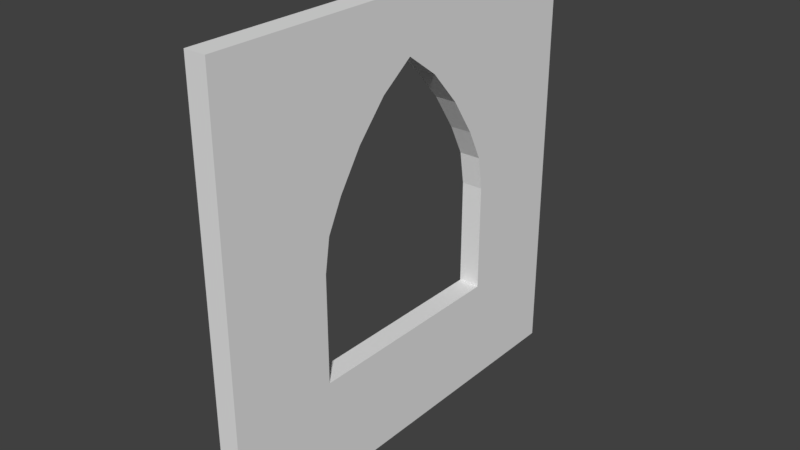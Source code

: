 # Source: Window_4x4x0_2.blend  (saved by Blender 2.79.0; exported with 4.5.12 LTS)
import bpy
from mathutils import Matrix  # noqa: F401  (used for matrix-valued properties, if any)

bpy.ops.wm.read_factory_settings(use_empty=True)
scene = bpy.context.scene
scene.name = 'Scene'

# ---- collections
col_collection_1 = bpy.data.collections.new('Collection 1'); scene.collection.children.link(col_collection_1)

# ---- world
world_world = bpy.data.worlds.new('World'); scene.world = world_world
world_world.color = (0.05088, 0.05088, 0.05088)
world_world.use_sun_shadow = False
world_world.sun_shadow_jitter_overblur = 0.0
world_world.cycles.sampling_method = 'MANUAL'

# ---- meshes
me_lod_a_window_4x4x0_2 = bpy.data.meshes.new('LOD A Window 4x4x0_2')
me_lod_a_window_4x4x0_2.from_pydata([(1.51e-07, 3.258e-07, 2.0), (3.02e-07, 2.0, 4.0), (1.51e-07, 4.0, 2.0), (-2.346e-14, 2.0, -3.107e-07), (1.14e-15, 0.0, 1.51e-08), (-4.806e-14, 4.0, -6.366e-07), (3.02e-07, 4.0, 4.0), (3.02e-07, 6.517e-07, 4.0), (0.2, 3.0, 2.0), (1.51e-07, 3.0, 2.0), (7.55e-08, 2.0, 1.0), (2.265e-07, 2.0, 3.474), (1.51e-07, 1.0, 2.0), (-3.576e-14, 3.0, -4.737e-07), (2.265e-07, 4.0, 3.0), (3.02e-07, 1.0, 4.0), (2.265e-07, 4.888e-07, 3.0), (7.55e-08, 1.629e-07, 1.0), (3.02e-07, 3.0, 4.0), (7.55e-08, 4.0, 1.0), (-1.116e-14, 1.0, -1.478e-07), (7.55e-08, 3.0, 1.0), (7.55e-08, 1.0, 1.0), (0.2, 4.0, 2.0), (0.2, 2.0, 3.474), (0.2, 2.0, 4.0), (0.2, 3.0, -4.888e-07), (0.2, 4.0, -6.517e-07), (0.2, 4.0, 3.0), (0.2, 4.0, 4.0), (0.2, 1.0, 4.0), (0.2, 6.517e-07, 4.0), (0.2, 4.888e-07, 3.0), (0.2, 1.629e-07, 1.0), (0.2, 3.258e-07, 2.0), (0.2, 3.0, 4.0), (0.2, 4.0, 1.0), (0.2, 1.0, -1.629e-07), (0.2, 2.0, -3.258e-07), (0.2, 2.0, 1.0), (0.2, 1.0, 2.0), (0.2, 0.0, -1.776e-15), (0.2, 3.0, 1.0), (0.2, 1.0, 1.0), (1.51e-07, 3.0, 2.0), (2.265e-07, 2.0, 3.474), (3.02e-07, 3.0, 4.0), (2.265e-07, 4.0, 3.0), (1.743e-07, 2.951, 2.309), (1.954e-07, 2.809, 2.597), (2.121e-07, 2.588, 2.934), (2.228e-07, 2.309, 3.249), (0.2, 2.0, 3.474), (0.2, 3.0, 2.0), (0.2, 4.0, 3.0), (0.2, 3.0, 4.0), (0.2, 2.309, 3.249), (0.2, 2.588, 2.934), (0.2, 2.809, 2.597), (0.2, 2.951, 2.309), (2.265e-07, 2.0, 3.474), (1.51e-07, 1.0, 2.0), (2.265e-07, 5.049e-05, 3.0), (3.02e-07, 1.0, 4.0), (2.228e-07, 1.691, 3.249), (2.121e-07, 1.412, 2.934), (1.954e-07, 1.191, 2.597), (1.743e-07, 1.049, 2.309), (0.2, 1.0, 2.0), (0.2, 2.0, 3.474), (0.2, 1.0, 4.0), (0.2, 5.049e-05, 3.0), (0.2, 1.049, 2.309), (0.2, 1.191, 2.597), (0.2, 1.412, 2.934), (0.2, 1.691, 3.249)], [], [(52, 55, 35, 25, 24), (61, 68, 40, 12), (22, 17, 0, 12), (9, 8, 53, 44), (45, 52, 24, 11), (43, 40, 34, 33), (19, 21, 9, 2), (5, 13, 21, 19), (13, 3, 10, 21), (3, 20, 22, 10), (20, 4, 17, 22), (12, 0, 16, 62, 61), (28, 29, 35, 55, 54), (11, 24, 69, 60), (23, 28, 54, 53, 8), (36, 23, 8, 42), (27, 36, 42, 26), (26, 42, 39, 38), (38, 39, 43, 37), (37, 43, 33, 41), (40, 68, 71, 32, 34), (71, 70, 30, 31, 32), (16, 32, 31, 7), (19, 36, 27, 5), (24, 25, 30, 70, 69), (17, 33, 34, 0), (20, 37, 41, 4), (63, 62, 16, 7, 15), (13, 26, 38, 3), (10, 39, 42, 21), (1, 25, 35, 18), (14, 28, 23, 2), (12, 40, 43, 22), (2, 23, 36, 19), (2, 9, 44, 47, 14), (15, 30, 25, 1), (3, 38, 37, 20), (5, 27, 26, 13), (0, 34, 32, 16), (22, 43, 39, 10), (14, 47, 46, 18, 6), (6, 29, 28, 14), (4, 41, 33, 17), (21, 42, 8, 9), (7, 31, 30, 15), (18, 35, 29, 6), (44, 48, 49, 50, 51, 45, 46, 47), (52, 56, 57, 58, 59, 53, 54, 55), (44, 53, 59, 48), (48, 59, 58, 49), (49, 58, 57, 50), (50, 57, 56, 51), (51, 56, 52, 45), (46, 45, 11, 1, 18), (60, 64, 65, 66, 67, 61, 62, 63), (68, 72, 73, 74, 75, 69, 70, 71), (68, 61, 67, 72), (72, 67, 66, 73), (73, 66, 65, 74), (74, 65, 64, 75), (75, 64, 60, 69), (11, 60, 63, 15, 1)])
me_lod_a_window_4x4x0_2.use_remesh_preserve_volume = False
me_lod_a_window_4x4x0_2.use_remesh_preserve_attributes = False
me_lod_a_window_4x4x0_2.use_mirror_vertex_groups = False
me_lod_a_window_4x4x0_2.update()

# ---- objects
ob_lod_a_window_4x4x0_2 = bpy.data.objects.new('LOD A Window 4x4x0_2', me_lod_a_window_4x4x0_2)

# ---- transforms, parenting, visibility, modifiers, constraints
ob_lod_a_window_4x4x0_2.location = (0.0, 0.0, 0.0)
ob_lod_a_window_4x4x0_2.lineart.crease_threshold = 0.0

# ---- collection membership
col_collection_1.objects.link(ob_lod_a_window_4x4x0_2)

# ---- scene / render settings (as saved in the file)
scene.frame_start = 1; scene.frame_end = 250; scene.frame_set(1)
scene.render.engine = 'BLENDER_EEVEE_NEXT'
scene.render.resolution_percentage = 50
scene.render.dither_intensity = 0.0
scene.cycles.use_denoising = False
scene.cycles.samples = 128
scene.cycles.sampling_pattern = 'TABULATED_SOBOL'
scene.cycles.use_adaptive_sampling = False
scene.cycles.use_light_tree = False
scene.cycles.blur_glossy = 0.0
scene.cycles.sample_clamp_indirect = 0.0
scene.view_settings.view_transform = 'Standard'
bpy.context.view_layer.update()

# ---- added for rendering (the .blend has no active camera and no usable light): camera, sun
cam_auto = bpy.data.cameras.new('AutoCamera')
cam_auto.lens = 50.0
cam_auto.sensor_width = 36.0
cam_auto.clip_end = 1000.0
ob_auto_camera = bpy.data.objects.new('AutoCamera', cam_auto)
scene.collection.objects.link(ob_auto_camera)
ob_auto_camera.location = (5.33713, -4.28456, 6.1897)
ob_auto_camera.rotation_euler = (1.09748, -7.21219e-08, 0.694738)
scene.camera = ob_auto_camera
light_auto_sun = bpy.data.lights.new('AutoSun', 'SUN')
light_auto_sun.energy = 3.0
light_auto_sun.angle = 0.0523599
ob_auto_sun = bpy.data.objects.new('AutoSun', light_auto_sun)
scene.collection.objects.link(ob_auto_sun)
ob_auto_sun.rotation_euler = (0.872665, 0.174533, 0.523599)
bpy.context.view_layer.update()
